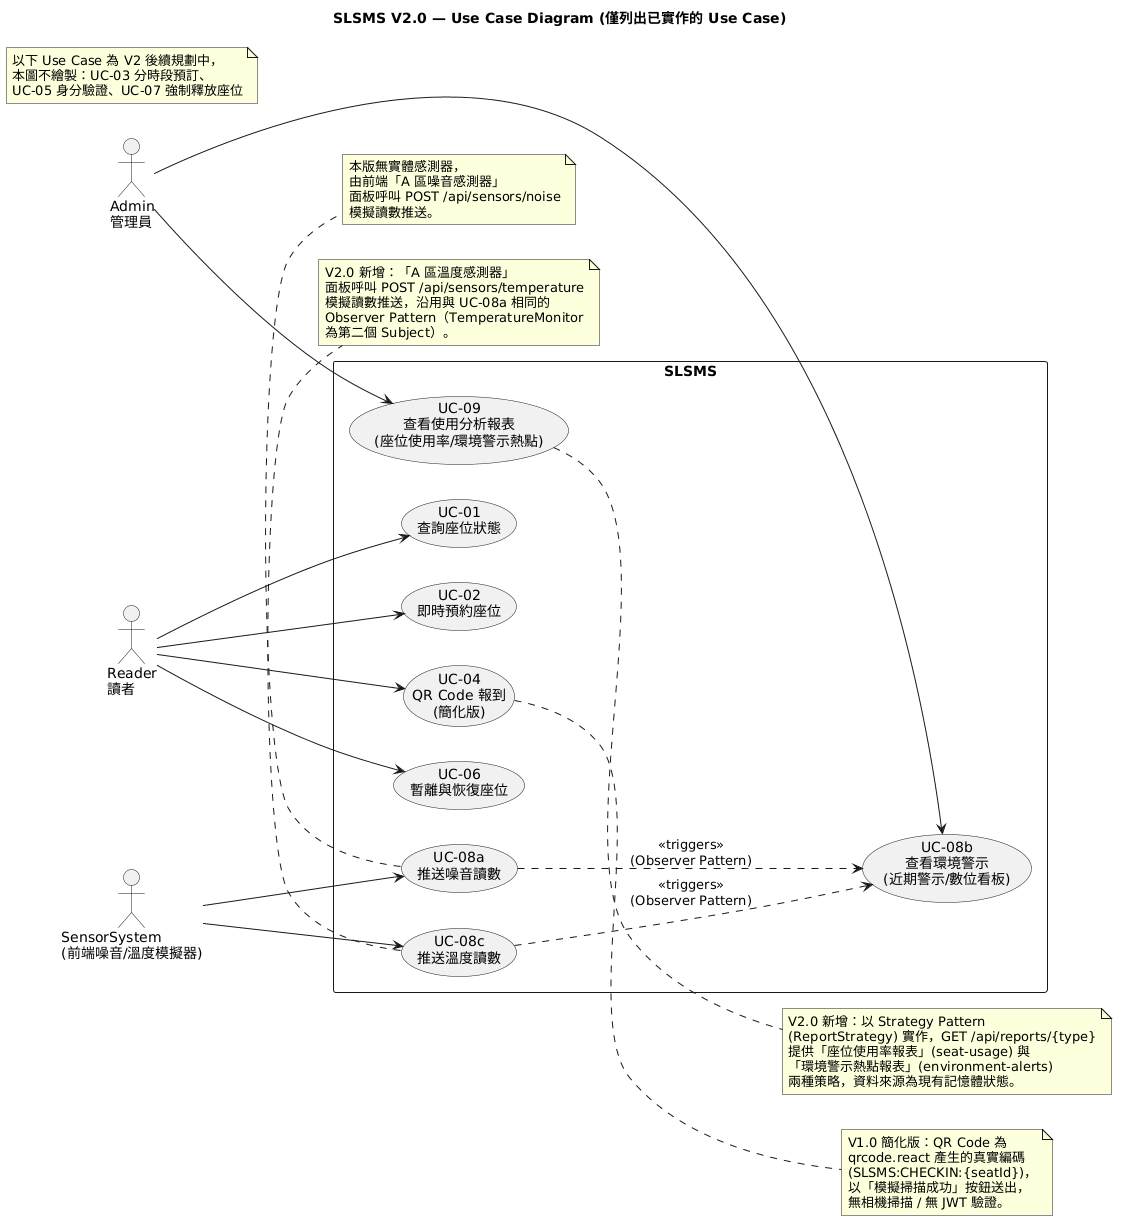

The diagram above was rendered by PlantUML. Its source (embedded in the PNG):
@startuml
title SLSMS V2.0 — Use Case Diagram (僅列出已實作的 Use Case)

left to right direction

actor "Reader\n讀者" as Reader
actor "Admin\n管理員" as Admin
actor "SensorSystem\n(前端噪音/溫度模擬器)" as SensorSystem

rectangle "SLSMS" {
  usecase "UC-01\n查詢座位狀態" as UC01
  usecase "UC-02\n即時預約座位" as UC02
  usecase "UC-04\nQR Code 報到\n(簡化版)" as UC04
  usecase "UC-06\n暫離與恢復座位" as UC06
  usecase "UC-08a\n推送噪音讀數" as UC08a
  usecase "UC-08c\n推送溫度讀數" as UC08c
  usecase "UC-08b\n查看環境警示\n(近期警示/數位看板)" as UC08b
  usecase "UC-09\n查看使用分析報表\n(座位使用率/環境警示熱點)" as UC09
}

Reader --> UC01
Reader --> UC02
Reader --> UC04
Reader --> UC06

SensorSystem --> UC08a
SensorSystem --> UC08c
Admin --> UC08b
Admin --> UC09

UC08a ..> UC08b : <<triggers>>\n(Observer Pattern)
UC08c ..> UC08b : <<triggers>>\n(Observer Pattern)

note right of UC04
  V1.0 簡化版：QR Code 為
  qrcode.react 產生的真實編碼
  (SLSMS:CHECKIN:{seatId})，
  以「模擬掃描成功」按鈕送出，
  無相機掃描 / 無 JWT 驗證。
end note

note bottom of UC08a
  本版無實體感測器，
  由前端「A 區噪音感測器」
  面板呼叫 POST /api/sensors/noise
  模擬讀數推送。
end note

note bottom of UC08c
  V2.0 新增：「A 區溫度感測器」
  面板呼叫 POST /api/sensors/temperature
  模擬讀數推送，沿用與 UC-08a 相同的
  Observer Pattern（TemperatureMonitor
  為第二個 Subject）。
end note

note right of UC09
  V2.0 新增：以 Strategy Pattern
  (ReportStrategy) 實作，GET /api/reports/{type}
  提供「座位使用率報表」(seat-usage) 與
  「環境警示熱點報表」(environment-alerts)
  兩種策略，資料來源為現有記憶體狀態。
end note

note "以下 Use Case 為 V2 後續規劃中，\n本圖不繪製：UC-03 分時段預訂、\nUC-05 身分驗證、UC-07 強制釋放座位" as N1
@enduml